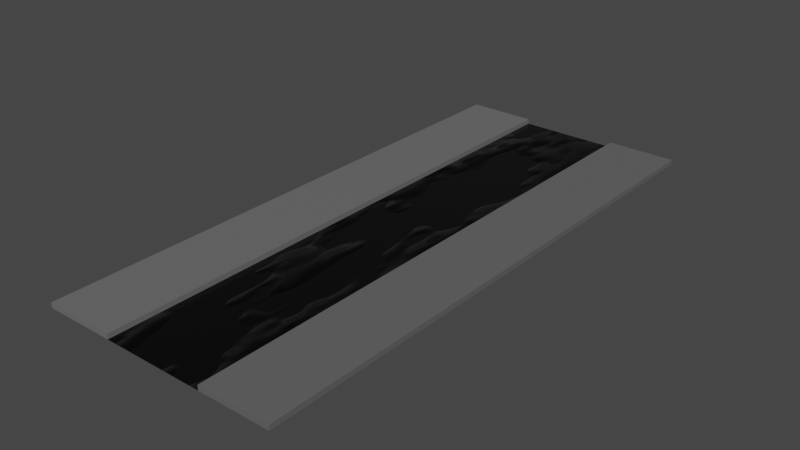 # Source: wet_road.blend  (saved by Blender 3.4.6; exported with 4.5.12 LTS)
import bpy
from mathutils import Matrix  # noqa: F401  (used for matrix-valued properties, if any)

bpy.ops.wm.read_factory_settings(use_empty=True)
scene = bpy.context.scene
scene.name = 'Scene'

# ---- collections
col_collection = bpy.data.collections.new('Collection'); scene.collection.children.link(col_collection)

# ---- materials (node trees are filled in below, after node groups)
mat_material_001 = bpy.data.materials.new('Material.001')
mat_material_001.use_transparent_shadow = False
mat_material_002 = bpy.data.materials.new('Material.002')
mat_material_002.use_transparent_shadow = False
mat_material_003 = bpy.data.materials.new('Material.003')
mat_material_003.use_transparent_shadow = False

# ---- material node trees
mat_material_001.use_nodes = True; mat_material_001.node_tree.nodes.clear()
_N = mat_material_001.node_tree.nodes; _L = mat_material_001.node_tree.links
n0 = _N.new('ShaderNodeBsdfPrincipled'); n0.name = 'Principled BSDF'; n0.location = (10, 300)
n0.distribution = 'GGX'
n0.subsurface_method = 'RANDOM_WALK_SKIN'
n0.inputs[0].default_value = (0.0, 0.0, 0.0, 1.0)
n0.inputs[3].default_value = 1.45
n0.inputs[27].default_value = (0.0, 0.0, 0.0, 1.0)
n0.inputs[28].default_value = 1.0
n1 = _N.new('ShaderNodeOutputMaterial'); n1.name = 'Material Output'; n1.location = (300, 300)
n2 = _N.new('ShaderNodeValToRGB'); n2.name = 'ColorRamp'; n2.location = (-315, -21)
while len(n2.color_ramp.elements) > 1: n2.color_ramp.elements.remove(n2.color_ramp.elements[-1])
n2.color_ramp.elements[0].position = 0.46; n2.color_ramp.elements[0].color = (0.0, 0.0, 0.0, 1.0)
_e = n2.color_ramp.elements.new(1.0); _e.color = (1.0, 1.0, 1.0, 1.0)
n3 = _N.new('ShaderNodeBump'); n3.name = 'Bump'; n3.location = (-305, -320)
n3.inputs[1].default_value = 1.0
n3.inputs[2].default_value = 1.0
n4 = _N.new('ShaderNodeValToRGB'); n4.name = 'ColorRamp.001'; n4.location = (-703, -361)
while len(n4.color_ramp.elements) > 1: n4.color_ramp.elements.remove(n4.color_ramp.elements[-1])
n4.color_ramp.elements[0].position = 0.51; n4.color_ramp.elements[0].color = (0.0, 0.0, 0.0, 1.0)
_e = n4.color_ramp.elements.new(1.0); _e.color = (1.0, 1.0, 1.0, 1.0)
n5 = _N.new('ShaderNodeTexNoise'); n5.name = 'Noise Texture'; n5.location = (-1044, -105)
_L.new(n0.outputs[0], n1.inputs[0])
_L.new(n2.outputs[0], n0.inputs[2])
_L.new(n5.outputs[0], n2.inputs[0])
_L.new(n3.outputs[0], n0.inputs[5])
_L.new(n4.outputs[0], n3.inputs[3])
_L.new(n5.outputs[0], n4.inputs[0])
n1.is_active_output = True
mat_material_002.use_nodes = True; mat_material_002.node_tree.nodes.clear()
_N = mat_material_002.node_tree.nodes; _L = mat_material_002.node_tree.links
n0 = _N.new('ShaderNodeBsdfPrincipled'); n0.name = 'Principled BSDF'; n0.location = (10, 300)
n0.distribution = 'GGX'
n0.subsurface_method = 'RANDOM_WALK_SKIN'
n0.inputs[0].default_value = (0.1473, 0.1473, 0.1473, 1.0)
n0.inputs[3].default_value = 1.45
n0.inputs[27].default_value = (0.0, 0.0, 0.0, 1.0)
n0.inputs[28].default_value = 1.0
n1 = _N.new('ShaderNodeOutputMaterial'); n1.name = 'Material Output'; n1.location = (300, 300)
_L.new(n0.outputs[0], n1.inputs[0])
n1.is_active_output = True
mat_material_003.use_nodes = True; mat_material_003.node_tree.nodes.clear()
_N = mat_material_003.node_tree.nodes; _L = mat_material_003.node_tree.links
n0 = _N.new('ShaderNodeBsdfPrincipled'); n0.name = 'Principled BSDF'; n0.location = (10, 300)
n0.distribution = 'GGX'
n0.subsurface_method = 'RANDOM_WALK_SKIN'
n0.inputs[0].default_value = (0.1237, 0.1237, 0.1237, 1.0)
n0.inputs[3].default_value = 1.45
n0.inputs[27].default_value = (0.0, 0.0, 0.0, 1.0)
n0.inputs[28].default_value = 1.0
n1 = _N.new('ShaderNodeOutputMaterial'); n1.name = 'Material Output'; n1.location = (300, 300)
_L.new(n0.outputs[0], n1.inputs[0])
n1.is_active_output = True

# ---- world
world_world = bpy.data.worlds.new('World'); scene.world = world_world
world_world.use_nodes = True; world_world.node_tree.nodes.clear()
_N = world_world.node_tree.nodes; _L = world_world.node_tree.links
n0 = _N.new('ShaderNodeOutputWorld'); n0.name = 'World Output'; n0.location = (300, 300)
n1 = _N.new('ShaderNodeBackground'); n1.name = 'Background'; n1.location = (10, 300)
n1.inputs[0].default_value = (0.05088, 0.05088, 0.05088, 1.0)
_L.new(n1.outputs[0], n0.inputs[0])
n0.is_active_output = True
world_world.color = (0.05088, 0.05088, 0.05088)
world_world.use_sun_shadow = False
world_world.sun_shadow_jitter_overblur = 0.0

# ---- meshes
me_plane_001 = bpy.data.meshes.new('Plane.001')
me_plane_001.from_pydata([(-1.0, -1.0, 0.0), (1.0, -1.0, 0.0), (-1.0, 1.0, 0.0), (1.0, 1.0, 0.0), (-1.0, 1.0, 0.2575), (-1.0, -1.0, 0.2575), (1.0, -1.0, 0.2575), (1.0, 1.0, 0.2575), (0.9741, -1.0, 0.0), (4.036, -1.0, 0.0), (0.9741, 1.0, 0.0), (4.036, 1.0, 0.0), (3.89, -1.0, 0.0), (5.89, -1.0, 0.0), (3.89, 1.0, 0.0), (5.89, 1.0, 0.0), (3.89, 1.0, 0.2575), (3.89, -1.0, 0.2575), (5.89, -1.0, 0.2575), (5.89, 1.0, 0.2575)], [], [(0, 2, 3, 1), (5, 6, 7, 4), (1, 3, 7, 6), (2, 0, 5, 4), (3, 2, 4, 7), (0, 1, 6, 5), (8, 9, 11, 10), (12, 14, 15, 13), (17, 18, 19, 16), (13, 15, 19, 18), (14, 12, 17, 16), (15, 14, 16, 19), (12, 13, 18, 17)])
me_plane_001.polygons.foreach_set('material_index', [1, 1, 1, 1, 1, 1, 0, 2, 2, 2, 2, 2, 2])
_uv = me_plane_001.uv_layers.new(name='UVMap')
_uv.uv.foreach_set('vector', [0.0, 0.0, 0.0, 1.0, 1.0, 1.0, 1.0, 0.0, 0.0, 0.0, 1.0, 0.0, 1.0, 1.0, 0.0, 1.0, 1.0, 0.0, 1.0, 1.0, 1.0, 1.0, 1.0, 0.0, 0.0, 1.0, 0.0, 0.0, 0.0, 0.0, 0.0, 1.0, 1.0, 1.0, 0.0, 1.0, 0.0, 1.0, 1.0, 1.0, 0.0, 0.0, 1.0, 0.0, 1.0, 0.0, 0.0, 0.0, 0.0, 0.0, 1.0, 0.0, 1.0, 1.0, 0.0, 1.0, 0.0, 0.0, 0.0, 1.0, 1.0, 1.0, 1.0, 0.0, 0.0, 0.0, 1.0, 0.0, 1.0, 1.0, 0.0, 1.0, 1.0, 0.0, 1.0, 1.0, 1.0, 1.0, 1.0, 0.0, 0.0, 1.0, 0.0, 0.0, 0.0, 0.0, 0.0, 1.0, 1.0, 1.0, 0.0, 1.0, 0.0, 1.0, 1.0, 1.0, 0.0, 0.0, 1.0, 0.0, 1.0, 0.0, 0.0, 0.0])
me_plane_001.materials.append(mat_material_001)
me_plane_001.materials.append(mat_material_002)
me_plane_001.materials.append(mat_material_003)
me_plane_001.update()

# ---- objects
ob_road = bpy.data.objects.new('Road', me_plane_001)

# ---- transforms, parenting, visibility, modifiers, constraints
ob_road.location = (-4.492, 0.0, 0.0)
ob_road.scale = (1.793, 14.28, 1.0)

# ---- collection membership
col_collection.objects.link(ob_road)

# ---- scene / render settings (as saved in the file)
scene.frame_start = 1; scene.frame_end = 250; scene.frame_set(1)
scene.render.engine = 'BLENDER_EEVEE_NEXT'
scene.cycles.sampling_pattern = 'TABULATED_SOBOL'
scene.cycles.use_light_tree = False
scene.view_settings.view_transform = 'Filmic'
bpy.context.view_layer.update()

# ---- added for rendering (the .blend has no active camera and no usable light): camera, sun
cam_auto = bpy.data.cameras.new('AutoCamera')
cam_auto.lens = 50.0
cam_auto.sensor_width = 36.0
cam_auto.clip_end = 1000.0
ob_auto_camera = bpy.data.objects.new('AutoCamera', cam_auto)
scene.collection.objects.link(ob_auto_camera)
ob_auto_camera.location = (28.6889, -34.5558, 23.1659)
ob_auto_camera.rotation_euler = (1.09748, -7.21219e-08, 0.694738)
scene.camera = ob_auto_camera
light_auto_sun = bpy.data.lights.new('AutoSun', 'SUN')
light_auto_sun.energy = 3.0
light_auto_sun.angle = 0.0523599
ob_auto_sun = bpy.data.objects.new('AutoSun', light_auto_sun)
scene.collection.objects.link(ob_auto_sun)
ob_auto_sun.rotation_euler = (0.872665, 0.174533, 0.523599)
bpy.context.view_layer.update()
